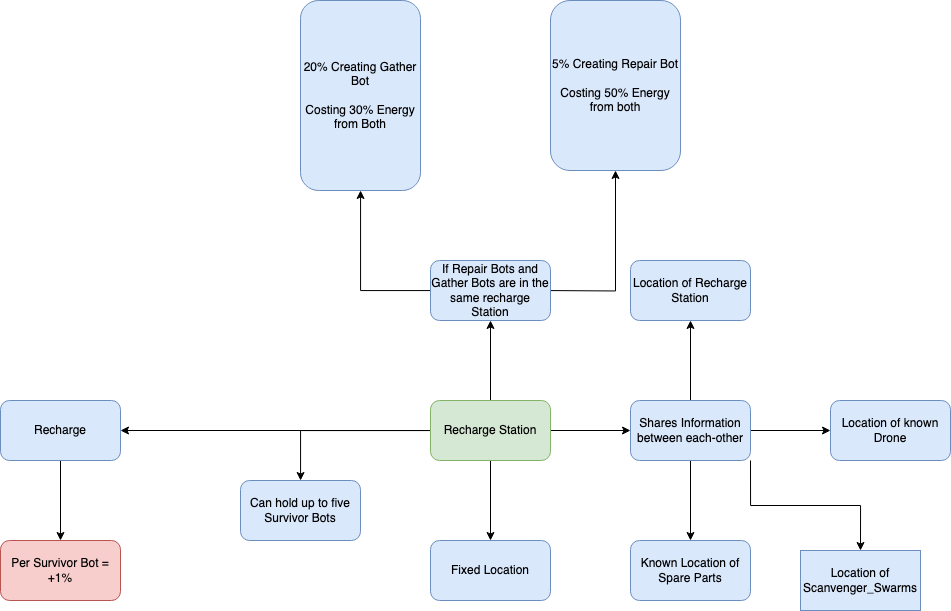

The diagram above was exported from draw.io. Its source (the exported page's mxGraphModel, read from the mxfile embedded in the PNG):
<mxGraphModel dx="2167" dy="1815" grid="1" gridSize="10" guides="1" tooltips="1" connect="1" arrows="1" fold="1" page="1" pageScale="1" pageWidth="850" pageHeight="1100" math="0" shadow="0">
  <root>
    <mxCell id="0" />
    <mxCell id="1" parent="0" />
    <mxCell id="5" value="" style="edgeStyle=orthogonalEdgeStyle;rounded=0;orthogonalLoop=1;jettySize=auto;html=1;" parent="1" source="2" target="4" edge="1">
      <mxGeometry relative="1" as="geometry" />
    </mxCell>
    <mxCell id="7" value="" style="edgeStyle=orthogonalEdgeStyle;rounded=0;orthogonalLoop=1;jettySize=auto;html=1;" parent="1" source="2" target="6" edge="1">
      <mxGeometry relative="1" as="geometry" />
    </mxCell>
    <mxCell id="9" value="" style="edgeStyle=orthogonalEdgeStyle;rounded=0;orthogonalLoop=1;jettySize=auto;html=1;" parent="1" source="2" target="8" edge="1">
      <mxGeometry relative="1" as="geometry" />
    </mxCell>
    <mxCell id="23" style="edgeStyle=orthogonalEdgeStyle;rounded=0;orthogonalLoop=1;jettySize=auto;html=1;entryX=1;entryY=0.5;entryDx=0;entryDy=0;" parent="1" source="2" target="25" edge="1">
      <mxGeometry relative="1" as="geometry">
        <mxPoint x="-493.85714285714266" y="240.42857142857144" as="targetPoint" />
      </mxGeometry>
    </mxCell>
    <mxCell id="29" value="" style="edgeStyle=orthogonalEdgeStyle;rounded=0;orthogonalLoop=1;jettySize=auto;html=1;" parent="1" source="2" target="28" edge="1">
      <mxGeometry relative="1" as="geometry" />
    </mxCell>
    <mxCell id="2" value="Recharge Station" style="rounded=1;whiteSpace=wrap;html=1;fillColor=#d5e8d4;strokeColor=#82b366;" parent="1" vertex="1">
      <mxGeometry x="200" y="210" width="120" height="60" as="geometry" />
    </mxCell>
    <mxCell id="4" value="Can hold up to five Survivor Bots" style="rounded=1;whiteSpace=wrap;html=1;fillColor=#dae8fc;strokeColor=#6c8ebf;" parent="1" vertex="1">
      <mxGeometry x="10" y="290" width="120" height="60" as="geometry" />
    </mxCell>
    <mxCell id="6" value="Fixed Location" style="rounded=1;whiteSpace=wrap;html=1;fillColor=#dae8fc;strokeColor=#6c8ebf;" parent="1" vertex="1">
      <mxGeometry x="200" y="350" width="120" height="60" as="geometry" />
    </mxCell>
    <mxCell id="11" value="" style="edgeStyle=orthogonalEdgeStyle;rounded=0;orthogonalLoop=1;jettySize=auto;html=1;" parent="1" source="8" target="10" edge="1">
      <mxGeometry relative="1" as="geometry" />
    </mxCell>
    <mxCell id="13" value="" style="edgeStyle=orthogonalEdgeStyle;rounded=0;orthogonalLoop=1;jettySize=auto;html=1;" parent="1" source="8" target="12" edge="1">
      <mxGeometry relative="1" as="geometry" />
    </mxCell>
    <mxCell id="14" style="edgeStyle=orthogonalEdgeStyle;rounded=0;orthogonalLoop=1;jettySize=auto;html=1;exitX=1;exitY=1;exitDx=0;exitDy=0;entryX=0.5;entryY=0;entryDx=0;entryDy=0;" parent="1" source="8" target="15" edge="1">
      <mxGeometry relative="1" as="geometry">
        <mxPoint x="600" y="350" as="targetPoint" />
      </mxGeometry>
    </mxCell>
    <mxCell id="18" value="" style="edgeStyle=orthogonalEdgeStyle;rounded=0;orthogonalLoop=1;jettySize=auto;html=1;" parent="1" source="8" target="17" edge="1">
      <mxGeometry relative="1" as="geometry" />
    </mxCell>
    <mxCell id="8" value="Shares Information between each-other" style="rounded=1;whiteSpace=wrap;html=1;fillColor=#dae8fc;strokeColor=#6c8ebf;" parent="1" vertex="1">
      <mxGeometry x="400" y="210" width="120" height="60" as="geometry" />
    </mxCell>
    <mxCell id="10" value="Known Location of Spare Parts" style="rounded=1;whiteSpace=wrap;html=1;fillColor=#dae8fc;strokeColor=#6c8ebf;" parent="1" vertex="1">
      <mxGeometry x="400" y="350" width="120" height="60" as="geometry" />
    </mxCell>
    <mxCell id="12" value="Location of known Drone" style="rounded=1;whiteSpace=wrap;html=1;fillColor=#dae8fc;strokeColor=#6c8ebf;" parent="1" vertex="1">
      <mxGeometry x="600" y="210" width="120" height="60" as="geometry" />
    </mxCell>
    <mxCell id="15" value="Location of Scanvenger_Swarms" style="whiteSpace=wrap;html=1;fillColor=#dae8fc;strokeColor=#6c8ebf;" parent="1" vertex="1">
      <mxGeometry x="570" y="360" width="120" height="60" as="geometry" />
    </mxCell>
    <mxCell id="17" value="Location of Recharge Station" style="rounded=1;whiteSpace=wrap;html=1;fillColor=#dae8fc;strokeColor=#6c8ebf;" parent="1" vertex="1">
      <mxGeometry x="400" y="70" width="120" height="60" as="geometry" />
    </mxCell>
    <mxCell id="27" value="" style="edgeStyle=orthogonalEdgeStyle;rounded=0;orthogonalLoop=1;jettySize=auto;html=1;" parent="1" source="25" target="26" edge="1">
      <mxGeometry relative="1" as="geometry" />
    </mxCell>
    <mxCell id="25" value="Recharge" style="rounded=1;whiteSpace=wrap;html=1;fillColor=#dae8fc;strokeColor=#6c8ebf;" parent="1" vertex="1">
      <mxGeometry x="-230" y="210" width="120" height="60" as="geometry" />
    </mxCell>
    <mxCell id="26" value="Per Survivor Bot = +1%" style="rounded=1;whiteSpace=wrap;html=1;fillColor=#f8cecc;strokeColor=#b85450;" parent="1" vertex="1">
      <mxGeometry x="-230" y="350" width="120" height="60" as="geometry" />
    </mxCell>
    <mxCell id="33" value="" style="edgeStyle=orthogonalEdgeStyle;rounded=0;orthogonalLoop=1;jettySize=auto;html=1;" parent="1" source="28" target="32" edge="1">
      <mxGeometry relative="1" as="geometry" />
    </mxCell>
    <mxCell id="36" value="" style="edgeStyle=orthogonalEdgeStyle;rounded=0;orthogonalLoop=1;jettySize=auto;html=1;exitX=1;exitY=0.5;exitDx=0;exitDy=0;" parent="1" target="35" edge="1">
      <mxGeometry relative="1" as="geometry">
        <mxPoint x="310" y="99.99999999999977" as="sourcePoint" />
      </mxGeometry>
    </mxCell>
    <mxCell id="28" value="If Repair Bots and Gather Bots are in the same recharge Station" style="rounded=1;whiteSpace=wrap;html=1;fillColor=#dae8fc;strokeColor=#6c8ebf;" parent="1" vertex="1">
      <mxGeometry x="200" y="70" width="120" height="60" as="geometry" />
    </mxCell>
    <mxCell id="32" value="20% Creating Gather Bot&lt;br&gt;&lt;br&gt;Costing 30% Energy from Both" style="rounded=1;whiteSpace=wrap;html=1;fillColor=#dae8fc;strokeColor=#6c8ebf;" parent="1" vertex="1">
      <mxGeometry x="70" y="-190" width="120" height="190" as="geometry" />
    </mxCell>
    <mxCell id="35" value="5% Creating Repair Bot&lt;br&gt;&lt;br&gt;Costing 50% Energy from both" style="rounded=1;whiteSpace=wrap;html=1;fillColor=#dae8fc;strokeColor=#6c8ebf;" parent="1" vertex="1">
      <mxGeometry x="320" y="-190" width="130.03" height="170" as="geometry" />
    </mxCell>
  </root>
</mxGraphModel>